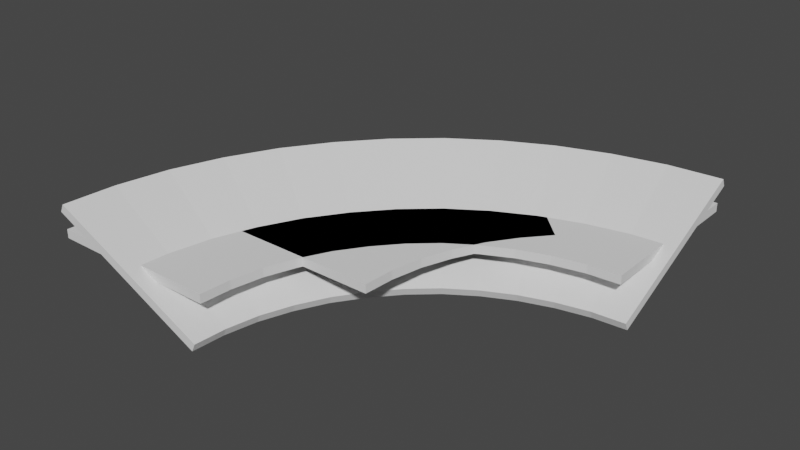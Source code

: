 # Source: track01.blend  (saved by Blender 2.80.75; exported with 4.5.12 LTS)
import bpy
from mathutils import Matrix  # noqa: F401  (used for matrix-valued properties, if any)

bpy.ops.wm.read_factory_settings(use_empty=True)
scene = bpy.context.scene
scene.name = 'Scene'

# ---- collections
col_collection = bpy.data.collections.new('Collection'); scene.collection.children.link(col_collection)

# ---- world
world_world = bpy.data.worlds.new('World'); scene.world = world_world
world_world.use_nodes = True; world_world.node_tree.nodes.clear()
_N = world_world.node_tree.nodes; _L = world_world.node_tree.links
n0 = _N.new('ShaderNodeOutputWorld'); n0.name = 'World Output'; n0.location = (300, 300)
n1 = _N.new('ShaderNodeBackground'); n1.name = 'Background'; n1.location = (10, 300)
n1.inputs[0].default_value = (0.05088, 0.05088, 0.05088, 1.0)
_L.new(n1.outputs[0], n0.inputs[0])
n0.is_active_output = True
world_world.color = (0.05088, 0.05088, 0.05088)
world_world.use_sun_shadow = False
world_world.sun_shadow_jitter_overblur = 0.0

# ---- meshes
me_cube_001 = bpy.data.meshes.new('Cube.001')
me_cube_001.from_pydata([(-1.0, -1.0, -1.0), (-1.0, -1.0, 1.0), (-1.0, 1.0, -1.0), (-1.0, 1.0, 1.0), (1.0, -1.0, -1.0), (1.0, -1.0, 1.0), (1.0, 1.0, -1.0), (1.0, 1.0, 1.0)], [], [(0, 1, 3, 2), (2, 3, 7, 6), (6, 7, 5, 4), (4, 5, 1, 0), (2, 6, 4, 0), (7, 3, 1, 5)])
_uv = me_cube_001.uv_layers.new(name='UVMap')
_uv.uv.foreach_set('vector', [0.375, 0.0, 0.625, 0.0, 0.625, 0.25, 0.375, 0.25, 0.375, 0.25, 0.625, 0.25, 0.625, 0.5, 0.375, 0.5, 0.375, 0.5, 0.625, 0.5, 0.625, 0.75, 0.375, 0.75, 0.375, 0.75, 0.625, 0.75, 0.625, 1.0, 0.375, 1.0, 0.125, 0.5, 0.375, 0.5, 0.375, 0.75, 0.125, 0.75, 0.625, 0.5, 0.875, 0.5, 0.875, 0.75, 0.625, 0.75])
me_cube_001.use_remesh_preserve_volume = False
me_cube_001.use_remesh_preserve_attributes = False
me_cube_001.use_mirror_vertex_groups = False
me_cube_001.update()
me_cube_004 = bpy.data.meshes.new('Cube.004')
me_cube_004.from_pydata([(-0.8844, -1.252, -1.0), (-0.8844, -1.252, 1.0), (-0.8471, -1.006, -1.0), (-0.8471, -1.006, 1.0), (1.116, -1.252, -1.0), (1.116, -1.252, 1.0), (1.136, -1.111, -1.0), (1.136, -1.111, 1.0), (-0.7293, -0.7629, 1.0), (-0.7293, -0.7629, -1.0), (1.203, -0.9699, -1.0), (1.203, -0.9699, 1.0), (-0.5277, -0.5289, 1.0), (-0.5277, -0.5289, -1.0), (1.32, -0.835, -1.0), (1.32, -0.835, 1.0), (-0.2512, -0.3048, 1.0), (-0.2512, -0.3048, -1.0), (1.481, -0.7048, -1.0), (1.481, -0.7048, 1.0), (0.09908, -0.09921, 1.0), (0.09908, -0.09921, -1.0), (1.686, -0.5862, -1.0), (1.686, -0.5862, 1.0), (0.5087, 0.08849, 1.0), (0.5087, 0.08849, -1.0), (1.923, -0.4772, -1.0), (1.923, -0.4772, 1.0), (0.9744, 0.2532, 1.0), (0.9744, 0.2532, -1.0), (2.192, -0.3815, -1.0), (2.192, -0.3815, 1.0), (1.493, 0.3905, 1.0), (1.493, 0.3905, -1.0), (2.493, -0.3023, -1.0), (2.493, -0.3023, 1.0), (2.05, 0.5, 1.0), (2.05, 0.5, -1.0), (2.816, -0.2392, -1.0), (2.816, -0.2392, 1.0), (2.64, 0.5791, 1.0), (2.64, 0.5791, -1.0), (3.158, -0.1936, -1.0), (3.158, -0.1936, 1.0), (3.25, 0.6289, 1.0), (3.25, 0.6289, -1.0), (3.511, -0.1642, -1.0), (3.511, -0.1642, 1.0), (3.869, 0.6447, 1.0), (3.869, 0.6447, -1.0), (3.869, -0.1553, -1.0), (3.869, -0.1553, 1.0)], [], [(0, 1, 3, 2), (7, 6, 10, 11), (6, 7, 5, 4), (4, 5, 1, 0), (2, 6, 4, 0), (7, 3, 1, 5), (11, 10, 14, 15), (6, 2, 9, 10), (3, 7, 11, 8), (2, 3, 8, 9), (12, 15, 19, 16), (10, 9, 13, 14), (8, 11, 15, 12), (9, 8, 12, 13), (17, 16, 20, 21), (13, 12, 16, 17), (15, 14, 18, 19), (14, 13, 17, 18), (23, 22, 26, 27), (19, 18, 22, 23), (18, 17, 21, 22), (16, 19, 23, 20), (24, 27, 31, 28), (22, 21, 25, 26), (20, 23, 27, 24), (21, 20, 24, 25), (31, 30, 34, 35), (25, 24, 28, 29), (27, 26, 30, 31), (26, 25, 29, 30), (34, 33, 37, 38), (30, 29, 33, 34), (28, 31, 35, 32), (29, 28, 32, 33), (36, 39, 43, 40), (32, 35, 39, 36), (33, 32, 36, 37), (35, 34, 38, 39), (43, 42, 46, 47), (37, 36, 40, 41), (39, 38, 42, 43), (38, 37, 41, 42), (44, 47, 51, 48), (42, 41, 45, 46), (40, 43, 47, 44), (41, 40, 44, 45), (49, 48, 51, 50), (45, 44, 48, 49), (47, 46, 50, 51), (46, 45, 49, 50)])
_uv = me_cube_004.uv_layers.new(name='UVMap')
_uv.uv.foreach_set('vector', [0.375, 0.0, 0.625, 0.0, 0.625, 0.25, 0.375, 0.25, 0.625, 0.5, 0.375, 0.5, 0.375, 0.5, 0.625, 0.5, 0.375, 0.5, 0.625, 0.5, 0.625, 0.75, 0.375, 0.75, 0.375, 0.75, 0.625, 0.75, 0.625, 1.0, 0.375, 1.0, 0.125, 0.5, 0.375, 0.5, 0.375, 0.75, 0.125, 0.75, 0.625, 0.5, 0.875, 0.5, 0.875, 0.75, 0.625, 0.75, 0.625, 0.5, 0.375, 0.5, 0.375, 0.5, 0.625, 0.5, 0.375, 0.5, 0.125, 0.5, 0.125, 0.5, 0.375, 0.5, 0.875, 0.5, 0.625, 0.5, 0.625, 0.5, 0.875, 0.5, 0.375, 0.25, 0.625, 0.25, 0.625, 0.25, 0.375, 0.25, 0.875, 0.5, 0.625, 0.5, 0.625, 0.5, 0.875, 0.5, 0.375, 0.5, 0.125, 0.5, 0.125, 0.5, 0.375, 0.5, 0.875, 0.5, 0.625, 0.5, 0.625, 0.5, 0.875, 0.5, 0.375, 0.25, 0.625, 0.25, 0.625, 0.25, 0.375, 0.25, 0.375, 0.25, 0.625, 0.25, 0.625, 0.25, 0.375, 0.25, 0.375, 0.25, 0.625, 0.25, 0.625, 0.25, 0.375, 0.25, 0.625, 0.5, 0.375, 0.5, 0.375, 0.5, 0.625, 0.5, 0.375, 0.5, 0.125, 0.5, 0.125, 0.5, 0.375, 0.5, 0.625, 0.5, 0.375, 0.5, 0.375, 0.5, 0.625, 0.5, 0.625, 0.5, 0.375, 0.5, 0.375, 0.5, 0.625, 0.5, 0.375, 0.5, 0.125, 0.5, 0.125, 0.5, 0.375, 0.5, 0.875, 0.5, 0.625, 0.5, 0.625, 0.5, 0.875, 0.5, 0.875, 0.5, 0.625, 0.5, 0.625, 0.5, 0.875, 0.5, 0.375, 0.5, 0.125, 0.5, 0.125, 0.5, 0.375, 0.5, 0.875, 0.5, 0.625, 0.5, 0.625, 0.5, 0.875, 0.5, 0.375, 0.25, 0.625, 0.25, 0.625, 0.25, 0.375, 0.25, 0.625, 0.5, 0.375, 0.5, 0.375, 0.5, 0.625, 0.5, 0.375, 0.25, 0.625, 0.25, 0.625, 0.25, 0.375, 0.25, 0.625, 0.5, 0.375, 0.5, 0.375, 0.5, 0.625, 0.5, 0.375, 0.5, 0.125, 0.5, 0.125, 0.5, 0.375, 0.5, 0.375, 0.5, 0.125, 0.5, 0.125, 0.5, 0.375, 0.5, 0.375, 0.5, 0.125, 0.5, 0.125, 0.5, 0.375, 0.5, 0.875, 0.5, 0.625, 0.5, 0.625, 0.5, 0.875, 0.5, 0.375, 0.25, 0.625, 0.25, 0.625, 0.25, 0.375, 0.25, 0.875, 0.5, 0.625, 0.5, 0.625, 0.5, 0.875, 0.5, 0.875, 0.5, 0.625, 0.5, 0.625, 0.5, 0.875, 0.5, 0.375, 0.25, 0.625, 0.25, 0.625, 0.25, 0.375, 0.25, 0.625, 0.5, 0.375, 0.5, 0.375, 0.5, 0.625, 0.5, 0.625, 0.5, 0.375, 0.5, 0.375, 0.5, 0.625, 0.5, 0.375, 0.25, 0.625, 0.25, 0.625, 0.25, 0.375, 0.25, 0.625, 0.5, 0.375, 0.5, 0.375, 0.5, 0.625, 0.5, 0.375, 0.5, 0.125, 0.5, 0.125, 0.5, 0.375, 0.5, 0.875, 0.5, 0.625, 0.5, 0.625, 0.5, 0.875, 0.5, 0.375, 0.5, 0.125, 0.5, 0.125, 0.5, 0.375, 0.5, 0.875, 0.5, 0.625, 0.5, 0.625, 0.5, 0.875, 0.5, 0.375, 0.25, 0.625, 0.25, 0.625, 0.25, 0.375, 0.25, 0.375, 0.25, 0.625, 0.25, 0.625, 0.5, 0.375, 0.5, 0.375, 0.25, 0.625, 0.25, 0.625, 0.25, 0.375, 0.25, 0.625, 0.5, 0.375, 0.5, 0.375, 0.5, 0.625, 0.5, 0.375, 0.5, 0.125, 0.5, 0.125, 0.5, 0.375, 0.5])
me_cube_004.use_remesh_preserve_volume = False
me_cube_004.use_remesh_preserve_attributes = False
me_cube_004.use_mirror_vertex_groups = False
me_cube_004.update()
me_cube_005 = bpy.data.meshes.new('Cube.005')
me_cube_005.from_pydata([(-0.8119, -1.252, 7.546), (-0.7696, -1.252, 9.359), (-0.7751, -1.01, 7.546), (-0.7332, -1.012, 9.359), (1.001, -1.252, -9.359), (1.043, -1.252, -7.546), (1.022, -1.105, -9.359), (1.064, -1.107, -7.546), (-0.6184, -0.7748, 9.359), (-0.6592, -0.7704, 7.546), (1.092, -0.958, -9.359), (1.132, -0.9624, -7.546), (-0.4216, -0.5465, 9.359), (-0.4606, -0.54, 7.546), (1.214, -0.8175, -9.359), (1.253, -0.8239, -7.546), (-0.1518, -0.3278, 9.359), (-0.1884, -0.3193, 7.546), (1.381, -0.6818, -9.359), (1.418, -0.6903, -7.546), (0.1902, -0.1272, 9.359), (0.1566, -0.1169, 7.546), (1.595, -0.5583, -9.359), (1.628, -0.5685, -7.546), (0.5899, 0.05601, 9.359), (0.56, 0.06796, 7.546), (1.842, -0.4447, -9.359), (1.872, -0.4567, -7.546), (1.044, 0.2167, 9.359), (1.019, 0.2301, 7.546), (2.122, -0.3451, -9.359), (2.148, -0.3585, -7.546), (1.55, 0.3507, 9.359), (1.529, 0.3654, 7.546), (2.436, -0.2625, -9.359), (2.457, -0.2772, -7.546), (2.094, 0.4575, 9.359), (2.078, 0.4731, 7.546), (2.772, -0.1967, -9.359), (2.788, -0.2123, -7.546), (2.67, 0.5347, 9.359), (2.659, 0.5511, 7.546), (3.128, -0.1493, -9.359), (3.139, -0.1656, -7.546), (3.265, 0.5834, 9.359), (3.259, 0.6002, 7.546), (3.496, -0.1187, -9.359), (3.501, -0.1354, -7.546), (3.869, 0.5988, 9.359), (3.869, 0.6157, 7.546), (3.869, -0.1093, -9.359), (3.869, -0.1262, -7.546)], [], [(0, 1, 3, 2), (7, 6, 10, 11), (6, 7, 5, 4), (4, 5, 1, 0), (2, 6, 4, 0), (7, 3, 1, 5), (11, 10, 14, 15), (6, 2, 9, 10), (3, 7, 11, 8), (2, 3, 8, 9), (12, 15, 19, 16), (10, 9, 13, 14), (8, 11, 15, 12), (9, 8, 12, 13), (17, 16, 20, 21), (13, 12, 16, 17), (15, 14, 18, 19), (14, 13, 17, 18), (23, 22, 26, 27), (19, 18, 22, 23), (18, 17, 21, 22), (16, 19, 23, 20), (24, 27, 31, 28), (22, 21, 25, 26), (20, 23, 27, 24), (21, 20, 24, 25), (31, 30, 34, 35), (25, 24, 28, 29), (27, 26, 30, 31), (26, 25, 29, 30), (34, 33, 37, 38), (30, 29, 33, 34), (28, 31, 35, 32), (29, 28, 32, 33), (36, 39, 43, 40), (32, 35, 39, 36), (33, 32, 36, 37), (35, 34, 38, 39), (43, 42, 46, 47), (37, 36, 40, 41), (39, 38, 42, 43), (38, 37, 41, 42), (44, 47, 51, 48), (42, 41, 45, 46), (40, 43, 47, 44), (41, 40, 44, 45), (49, 48, 51, 50), (45, 44, 48, 49), (47, 46, 50, 51), (46, 45, 49, 50)])
_uv = me_cube_005.uv_layers.new(name='UVMap')
_uv.uv.foreach_set('vector', [0.375, 0.0, 0.625, 0.0, 0.625, 0.25, 0.375, 0.25, 0.625, 0.5, 0.375, 0.5, 0.375, 0.5, 0.625, 0.5, 0.375, 0.5, 0.625, 0.5, 0.625, 0.75, 0.375, 0.75, 0.375, 0.75, 0.625, 0.75, 0.625, 1.0, 0.375, 1.0, 0.125, 0.5, 0.375, 0.5, 0.375, 0.75, 0.125, 0.75, 0.625, 0.5, 0.875, 0.5, 0.875, 0.75, 0.625, 0.75, 0.625, 0.5, 0.375, 0.5, 0.375, 0.5, 0.625, 0.5, 0.375, 0.5, 0.125, 0.5, 0.125, 0.5, 0.375, 0.5, 0.875, 0.5, 0.625, 0.5, 0.625, 0.5, 0.875, 0.5, 0.375, 0.25, 0.625, 0.25, 0.625, 0.25, 0.375, 0.25, 0.875, 0.5, 0.625, 0.5, 0.625, 0.5, 0.875, 0.5, 0.375, 0.5, 0.125, 0.5, 0.125, 0.5, 0.375, 0.5, 0.875, 0.5, 0.625, 0.5, 0.625, 0.5, 0.875, 0.5, 0.375, 0.25, 0.625, 0.25, 0.625, 0.25, 0.375, 0.25, 0.375, 0.25, 0.625, 0.25, 0.625, 0.25, 0.375, 0.25, 0.375, 0.25, 0.625, 0.25, 0.625, 0.25, 0.375, 0.25, 0.625, 0.5, 0.375, 0.5, 0.375, 0.5, 0.625, 0.5, 0.375, 0.5, 0.125, 0.5, 0.125, 0.5, 0.375, 0.5, 0.625, 0.5, 0.375, 0.5, 0.375, 0.5, 0.625, 0.5, 0.625, 0.5, 0.375, 0.5, 0.375, 0.5, 0.625, 0.5, 0.375, 0.5, 0.125, 0.5, 0.125, 0.5, 0.375, 0.5, 0.875, 0.5, 0.625, 0.5, 0.625, 0.5, 0.875, 0.5, 0.875, 0.5, 0.625, 0.5, 0.625, 0.5, 0.875, 0.5, 0.375, 0.5, 0.125, 0.5, 0.125, 0.5, 0.375, 0.5, 0.875, 0.5, 0.625, 0.5, 0.625, 0.5, 0.875, 0.5, 0.375, 0.25, 0.625, 0.25, 0.625, 0.25, 0.375, 0.25, 0.625, 0.5, 0.375, 0.5, 0.375, 0.5, 0.625, 0.5, 0.375, 0.25, 0.625, 0.25, 0.625, 0.25, 0.375, 0.25, 0.625, 0.5, 0.375, 0.5, 0.375, 0.5, 0.625, 0.5, 0.375, 0.5, 0.125, 0.5, 0.125, 0.5, 0.375, 0.5, 0.375, 0.5, 0.125, 0.5, 0.125, 0.5, 0.375, 0.5, 0.375, 0.5, 0.125, 0.5, 0.125, 0.5, 0.375, 0.5, 0.875, 0.5, 0.625, 0.5, 0.625, 0.5, 0.875, 0.5, 0.375, 0.25, 0.625, 0.25, 0.625, 0.25, 0.375, 0.25, 0.875, 0.5, 0.625, 0.5, 0.625, 0.5, 0.875, 0.5, 0.875, 0.5, 0.625, 0.5, 0.625, 0.5, 0.875, 0.5, 0.375, 0.25, 0.625, 0.25, 0.625, 0.25, 0.375, 0.25, 0.625, 0.5, 0.375, 0.5, 0.375, 0.5, 0.625, 0.5, 0.625, 0.5, 0.375, 0.5, 0.375, 0.5, 0.625, 0.5, 0.375, 0.25, 0.625, 0.25, 0.625, 0.25, 0.375, 0.25, 0.625, 0.5, 0.375, 0.5, 0.375, 0.5, 0.625, 0.5, 0.375, 0.5, 0.125, 0.5, 0.125, 0.5, 0.375, 0.5, 0.875, 0.5, 0.625, 0.5, 0.625, 0.5, 0.875, 0.5, 0.375, 0.5, 0.125, 0.5, 0.125, 0.5, 0.375, 0.5, 0.875, 0.5, 0.625, 0.5, 0.625, 0.5, 0.875, 0.5, 0.375, 0.25, 0.625, 0.25, 0.625, 0.25, 0.375, 0.25, 0.375, 0.25, 0.625, 0.25, 0.625, 0.5, 0.375, 0.5, 0.375, 0.25, 0.625, 0.25, 0.625, 0.25, 0.375, 0.25, 0.625, 0.5, 0.375, 0.5, 0.375, 0.5, 0.625, 0.5, 0.375, 0.5, 0.125, 0.5, 0.125, 0.5, 0.375, 0.5])
me_cube_005.use_remesh_preserve_volume = False
me_cube_005.use_remesh_preserve_attributes = False
me_cube_005.use_mirror_vertex_groups = False
me_cube_005.update()
me_cube_006 = bpy.data.meshes.new('Cube.006')
me_cube_006.from_pydata([(-1.0, -1.0, -1.0), (-1.0, -1.0, 1.0), (-0.929, 1.0, 6.982), (-0.8837, 1.0, 8.794), (1.0, -1.0, -1.0), (1.0, -1.0, 1.0), (0.8837, 1.0, -8.794), (0.929, 1.0, -6.982), (-0.9879, 0.0, 3.063), (-0.9647, 0.0, 5.016), (0.9647, 0.0, -5.016), (0.9879, 0.0, -3.063), (-0.9137, 0.5, 7.65), (0.9137, 0.5, -7.65), (-0.9523, 0.5, 5.784), (0.9523, 0.5, -5.784), (-0.9716, 0.25, 4.529), (0.9716, 0.25, -4.529), (-0.9401, 0.25, 6.441), (0.9401, 0.25, -6.441), (-0.8923, 0.75, 8.483), (0.8923, 0.75, -8.483), (-0.9358, 0.75, 6.655), (0.9358, 0.75, -6.655), (-1.001, -0.5, 0.2738), (1.001, -0.5, -0.2738), (-0.994, -0.5, 2.269), (0.994, -0.5, -2.269), (-0.9831, -0.25, 3.559), (0.9831, -0.25, -3.559), (-0.9979, -0.25, 1.578), (0.9979, -0.25, -1.578), (-1.001, -0.75, -0.6499), (1.001, -0.75, 0.6499), (-0.9988, -0.75, 1.35), (0.9988, -0.75, -1.35), (-1.0, -0.875, -0.9085), (1.0, -0.875, 0.9085), (-0.9997, -0.875, 1.091), (0.9997, -0.875, -1.091), (-1.0, -0.375, 0.8907), (1.0, -0.375, -0.8907), (-0.9895, -0.375, 2.88), (0.9895, -0.375, -2.88), (-0.997, -0.625, 1.751), (0.997, -0.625, -1.751), (-1.001, -0.625, -0.2478), (1.001, -0.625, 0.2478), (-0.9748, -0.125, 4.279), (0.9748, -0.125, -4.279), (-0.9938, -0.125, 2.311), (0.9938, -0.125, -2.311), (-0.9804, 0.125, 3.811), (0.9804, 0.125, -3.811), (-0.953, 0.125, 5.744), (0.953, 0.125, -5.744), (-0.9267, 0.375, 7.083), (0.9267, 0.375, -7.083), (-0.962, 0.375, 5.194), (0.962, 0.375, -5.194), (-0.9433, 0.625, 6.278), (0.9433, 0.625, -6.278), (-0.9019, 0.625, 8.123), (0.9019, 0.625, -8.123), (-0.886, 0.875, 8.713), (0.886, 0.875, -8.713), (-0.9308, 0.875, 6.896), (0.9308, 0.875, -6.896)], [], [(66, 64, 3, 2), (2, 3, 7, 6), (39, 37, 5, 4), (4, 5, 1, 0), (36, 39, 4, 0), (37, 38, 1, 5), (53, 54, 9, 11), (52, 55, 10, 8), (55, 53, 11, 10), (50, 48, 9, 8), (63, 61, 15, 13), (60, 63, 13, 14), (61, 62, 12, 15), (58, 56, 12, 14), (52, 54, 18, 16), (57, 59, 17, 19), (58, 57, 19, 16), (59, 56, 18, 17), (67, 64, 20, 23), (66, 65, 21, 22), (65, 67, 23, 21), (60, 62, 20, 22), (46, 44, 26, 24), (41, 42, 26, 25), (40, 43, 27, 24), (43, 41, 25, 27), (49, 51, 31, 29), (50, 49, 29, 30), (51, 48, 28, 31), (40, 42, 28, 30), (36, 38, 34, 32), (47, 44, 34, 33), (46, 45, 35, 32), (45, 47, 33, 35), (0, 1, 38, 36), (33, 34, 38, 37), (32, 35, 39, 36), (35, 33, 37, 39), (24, 26, 42, 40), (29, 31, 41, 43), (30, 29, 43, 40), (31, 28, 42, 41), (27, 25, 47, 45), (24, 27, 45, 46), (25, 26, 44, 47), (32, 34, 44, 46), (11, 9, 48, 51), (8, 10, 49, 50), (10, 11, 51, 49), (30, 28, 48, 50), (8, 9, 54, 52), (19, 17, 53, 55), (16, 19, 55, 52), (17, 18, 54, 53), (15, 12, 56, 59), (14, 13, 57, 58), (13, 15, 59, 57), (16, 18, 56, 58), (14, 12, 62, 60), (23, 20, 62, 61), (22, 21, 63, 60), (21, 23, 61, 63), (6, 7, 67, 65), (2, 6, 65, 66), (7, 3, 64, 67), (22, 20, 64, 66)])
_uv = me_cube_006.uv_layers.new(name='UVMap')
_uv.uv.foreach_set('vector', [0.375, 0.2344, 0.625, 0.2344, 0.625, 0.25, 0.375, 0.25, 0.375, 0.25, 0.625, 0.25, 0.625, 0.5, 0.375, 0.5, 0.375, 0.7344, 0.625, 0.7344, 0.625, 0.75, 0.375, 0.75, 0.375, 0.75, 0.625, 0.75, 0.625, 1.0, 0.375, 1.0, 0.125, 0.7344, 0.375, 0.7344, 0.375, 0.75, 0.125, 0.75, 0.625, 0.7344, 0.875, 0.7344, 0.875, 0.75, 0.625, 0.75, 0.625, 0.6094, 0.875, 0.6094, 0.875, 0.625, 0.625, 0.625, 0.125, 0.6094, 0.375, 0.6094, 0.375, 0.625, 0.125, 0.625, 0.375, 0.6094, 0.625, 0.6094, 0.625, 0.625, 0.375, 0.625, 0.375, 0.1094, 0.625, 0.1094, 0.625, 0.125, 0.375, 0.125, 0.375, 0.5469, 0.625, 0.5469, 0.625, 0.5625, 0.375, 0.5625, 0.125, 0.5469, 0.375, 0.5469, 0.375, 0.5625, 0.125, 0.5625, 0.625, 0.5469, 0.875, 0.5469, 0.875, 0.5625, 0.625, 0.5625, 0.375, 0.1719, 0.625, 0.1719, 0.625, 0.1875, 0.375, 0.1875, 0.375, 0.1406, 0.625, 0.1406, 0.625, 0.1562, 0.375, 0.1562, 0.375, 0.5781, 0.625, 0.5781, 0.625, 0.5938, 0.375, 0.5938, 0.125, 0.5781, 0.375, 0.5781, 0.375, 0.5938, 0.125, 0.5938, 0.625, 0.5781, 0.875, 0.5781, 0.875, 0.5938, 0.625, 0.5938, 0.625, 0.5156, 0.875, 0.5156, 0.875, 0.5312, 0.625, 0.5312, 0.125, 0.5156, 0.375, 0.5156, 0.375, 0.5312, 0.125, 0.5312, 0.375, 0.5156, 0.625, 0.5156, 0.625, 0.5312, 0.375, 0.5312, 0.375, 0.2031, 0.625, 0.2031, 0.625, 0.2188, 0.375, 0.2188, 0.375, 0.04688, 0.625, 0.04688, 0.625, 0.0625, 0.375, 0.0625, 0.625, 0.6719, 0.875, 0.6719, 0.875, 0.6875, 0.625, 0.6875, 0.125, 0.6719, 0.375, 0.6719, 0.375, 0.6875, 0.125, 0.6875, 0.375, 0.6719, 0.625, 0.6719, 0.625, 0.6875, 0.375, 0.6875, 0.375, 0.6406, 0.625, 0.6406, 0.625, 0.6562, 0.375, 0.6562, 0.125, 0.6406, 0.375, 0.6406, 0.375, 0.6562, 0.125, 0.6562, 0.625, 0.6406, 0.875, 0.6406, 0.875, 0.6562, 0.625, 0.6562, 0.375, 0.07812, 0.625, 0.07812, 0.625, 0.09375, 0.375, 0.09375, 0.375, 0.01562, 0.625, 0.01562, 0.625, 0.03125, 0.375, 0.03125, 0.625, 0.7031, 0.875, 0.7031, 0.875, 0.7188, 0.625, 0.7188, 0.125, 0.7031, 0.375, 0.7031, 0.375, 0.7188, 0.125, 0.7188, 0.375, 0.7031, 0.625, 0.7031, 0.625, 0.7188, 0.375, 0.7188, 0.375, 0.0, 0.625, 0.0, 0.625, 0.01562, 0.375, 0.01562, 0.625, 0.7188, 0.875, 0.7188, 0.875, 0.7344, 0.625, 0.7344, 0.125, 0.7188, 0.375, 0.7188, 0.375, 0.7344, 0.125, 0.7344, 0.375, 0.7188, 0.625, 0.7188, 0.625, 0.7344, 0.375, 0.7344, 0.375, 0.0625, 0.625, 0.0625, 0.625, 0.07812, 0.375, 0.07812, 0.375, 0.6562, 0.625, 0.6562, 0.625, 0.6719, 0.375, 0.6719, 0.125, 0.6562, 0.375, 0.6562, 0.375, 0.6719, 0.125, 0.6719, 0.625, 0.6562, 0.875, 0.6562, 0.875, 0.6719, 0.625, 0.6719, 0.375, 0.6875, 0.625, 0.6875, 0.625, 0.7031, 0.375, 0.7031, 0.125, 0.6875, 0.375, 0.6875, 0.375, 0.7031, 0.125, 0.7031, 0.625, 0.6875, 0.875, 0.6875, 0.875, 0.7031, 0.625, 0.7031, 0.375, 0.03125, 0.625, 0.03125, 0.625, 0.04688, 0.375, 0.04688, 0.625, 0.625, 0.875, 0.625, 0.875, 0.6406, 0.625, 0.6406, 0.125, 0.625, 0.375, 0.625, 0.375, 0.6406, 0.125, 0.6406, 0.375, 0.625, 0.625, 0.625, 0.625, 0.6406, 0.375, 0.6406, 0.375, 0.09375, 0.625, 0.09375, 0.625, 0.1094, 0.375, 0.1094, 0.375, 0.125, 0.625, 0.125, 0.625, 0.1406, 0.375, 0.1406, 0.375, 0.5938, 0.625, 0.5938, 0.625, 0.6094, 0.375, 0.6094, 0.125, 0.5938, 0.375, 0.5938, 0.375, 0.6094, 0.125, 0.6094, 0.625, 0.5938, 0.875, 0.5938, 0.875, 0.6094, 0.625, 0.6094, 0.625, 0.5625, 0.875, 0.5625, 0.875, 0.5781, 0.625, 0.5781, 0.125, 0.5625, 0.375, 0.5625, 0.375, 0.5781, 0.125, 0.5781, 0.375, 0.5625, 0.625, 0.5625, 0.625, 0.5781, 0.375, 0.5781, 0.375, 0.1562, 0.625, 0.1562, 0.625, 0.1719, 0.375, 0.1719, 0.375, 0.1875, 0.625, 0.1875, 0.625, 0.2031, 0.375, 0.2031, 0.625, 0.5312, 0.875, 0.5312, 0.875, 0.5469, 0.625, 0.5469, 0.125, 0.5312, 0.375, 0.5312, 0.375, 0.5469, 0.125, 0.5469, 0.375, 0.5312, 0.625, 0.5312, 0.625, 0.5469, 0.375, 0.5469, 0.375, 0.5, 0.625, 0.5, 0.625, 0.5156, 0.375, 0.5156, 0.125, 0.5, 0.375, 0.5, 0.375, 0.5156, 0.125, 0.5156, 0.625, 0.5, 0.875, 0.5, 0.875, 0.5156, 0.625, 0.5156, 0.375, 0.2188, 0.625, 0.2188, 0.625, 0.2344, 0.375, 0.2344])
me_cube_006.use_remesh_preserve_volume = False
me_cube_006.use_remesh_preserve_attributes = False
me_cube_006.use_mirror_vertex_groups = False
me_cube_006.update()
me_cube_007 = bpy.data.meshes.new('Cube.007')
me_cube_007.from_pydata([(-0.8844, -1.252, -1.0), (-0.8844, -1.252, 1.0), (-0.8471, -1.006, -1.0), (-0.8471, -1.006, 1.0), (1.116, -1.252, -1.0), (1.116, -1.252, 1.0), (1.136, -1.111, -1.0), (1.136, -1.111, 1.0), (-0.7293, -0.7629, 1.0), (-0.7293, -0.7629, -1.0), (1.203, -0.9699, -1.0), (1.203, -0.9699, 1.0), (-0.5277, -0.5289, 1.0), (-0.5277, -0.5289, -1.0), (1.32, -0.835, -1.0), (1.32, -0.835, 1.0), (-0.2512, -0.3048, 1.0), (-0.2512, -0.3048, -1.0), (1.481, -0.7048, -1.0), (1.481, -0.7048, 1.0), (0.09908, -0.09921, 1.0), (0.09908, -0.09921, -1.0), (1.686, -0.5862, -1.0), (1.686, -0.5862, 1.0), (0.5087, 0.08849, 1.0), (0.5087, 0.08849, -1.0), (1.923, -0.4772, -1.0), (1.923, -0.4772, 1.0)], [], [(0, 1, 3, 2), (7, 6, 10, 11), (6, 7, 5, 4), (4, 5, 1, 0), (2, 6, 4, 0), (7, 3, 1, 5), (11, 10, 14, 15), (6, 2, 9, 10), (3, 7, 11, 8), (2, 3, 8, 9), (12, 15, 19, 16), (10, 9, 13, 14), (8, 11, 15, 12), (9, 8, 12, 13), (17, 16, 20, 21), (13, 12, 16, 17), (15, 14, 18, 19), (14, 13, 17, 18), (23, 22, 26, 27), (19, 18, 22, 23), (18, 17, 21, 22), (16, 19, 23, 20), (22, 21, 25, 26), (20, 23, 27, 24), (21, 20, 24, 25), (25, 24, 27, 26)])
_uv = me_cube_007.uv_layers.new(name='UVMap')
_uv.uv.foreach_set('vector', [0.375, 0.0, 0.625, 0.0, 0.625, 0.25, 0.375, 0.25, 0.625, 0.5, 0.375, 0.5, 0.375, 0.5, 0.625, 0.5, 0.375, 0.5, 0.625, 0.5, 0.625, 0.75, 0.375, 0.75, 0.375, 0.75, 0.625, 0.75, 0.625, 1.0, 0.375, 1.0, 0.125, 0.5, 0.375, 0.5, 0.375, 0.75, 0.125, 0.75, 0.625, 0.5, 0.875, 0.5, 0.875, 0.75, 0.625, 0.75, 0.625, 0.5, 0.375, 0.5, 0.375, 0.5, 0.625, 0.5, 0.375, 0.5, 0.125, 0.5, 0.125, 0.5, 0.375, 0.5, 0.875, 0.5, 0.625, 0.5, 0.625, 0.5, 0.875, 0.5, 0.375, 0.25, 0.625, 0.25, 0.625, 0.25, 0.375, 0.25, 0.875, 0.5, 0.625, 0.5, 0.625, 0.5, 0.875, 0.5, 0.375, 0.5, 0.125, 0.5, 0.125, 0.5, 0.375, 0.5, 0.875, 0.5, 0.625, 0.5, 0.625, 0.5, 0.875, 0.5, 0.375, 0.25, 0.625, 0.25, 0.625, 0.25, 0.375, 0.25, 0.375, 0.25, 0.625, 0.25, 0.625, 0.25, 0.375, 0.25, 0.375, 0.25, 0.625, 0.25, 0.625, 0.25, 0.375, 0.25, 0.625, 0.5, 0.375, 0.5, 0.375, 0.5, 0.625, 0.5, 0.375, 0.5, 0.125, 0.5, 0.125, 0.5, 0.375, 0.5, 0.625, 0.5, 0.375, 0.5, 0.375, 0.5, 0.625, 0.5, 0.625, 0.5, 0.375, 0.5, 0.375, 0.5, 0.625, 0.5, 0.375, 0.5, 0.125, 0.5, 0.125, 0.5, 0.375, 0.5, 0.875, 0.5, 0.625, 0.5, 0.625, 0.5, 0.875, 0.5, 0.375, 0.5, 0.125, 0.5, 0.125, 0.5, 0.375, 0.5, 0.875, 0.5, 0.625, 0.5, 0.625, 0.5, 0.875, 0.5, 0.375, 0.25, 0.625, 0.25, 0.625, 0.25, 0.375, 0.25, 0.125, 0.5, 0.875, 0.5, 0.625, 0.5, 0.375, 0.5])
me_cube_007.use_remesh_preserve_volume = False
me_cube_007.use_remesh_preserve_attributes = False
me_cube_007.use_mirror_vertex_groups = False
me_cube_007.update()
me_cube_009 = bpy.data.meshes.new('Cube.009')
me_cube_009.from_pydata([(-1.0, -1.0, -1.0), (-1.0, -1.0, 1.0), (1.0, -1.0, -1.0), (1.0, -1.0, 1.0), (-1.0, 0.0, -1.0), (-1.0, 0.0, 1.0), (1.0, 0.0, -1.0), (1.0, 0.0, 1.0)], [], [(6, 7, 3, 2), (2, 3, 1, 0), (4, 6, 2, 0), (7, 5, 1, 3), (0, 1, 5, 4), (5, 7, 6, 4)])
_uv = me_cube_009.uv_layers.new(name='UVMap')
_uv.uv.foreach_set('vector', [0.375, 0.625, 0.625, 0.625, 0.625, 0.75, 0.375, 0.75, 0.375, 0.75, 0.625, 0.75, 0.625, 1.0, 0.375, 1.0, 0.125, 0.625, 0.375, 0.625, 0.375, 0.75, 0.125, 0.75, 0.625, 0.625, 0.875, 0.625, 0.875, 0.75, 0.625, 0.75, 0.375, 0.0, 0.625, 0.0, 0.625, 0.125, 0.375, 0.125, 0.625, 0.125, 0.625, 0.625, 0.375, 0.625, 0.375, 0.125])
me_cube_009.use_remesh_preserve_volume = False
me_cube_009.use_remesh_preserve_attributes = False
me_cube_009.use_mirror_vertex_groups = False
me_cube_009.update()
me_cube_010 = bpy.data.meshes.new('Cube.010')
me_cube_010.from_pydata([(-1.0, -1.0, -1.0), (-1.0, -1.0, 1.0), (-1.0, 1.0, -1.0), (-1.0, 1.0, 1.0), (1.0, -1.0, -1.0), (1.0, -1.0, 1.0), (1.0, 1.0, -1.0), (1.0, 1.0, 1.0), (-1.4, 0.0, -1.0), (-1.4, 0.0, 1.0), (1.4, 0.0, -1.0), (1.4, 0.0, 1.0), (-1.4, 0.38, 1.0), (1.4, 0.38, -1.0), (-1.4, 0.38, -1.0), (1.4, 0.38, 1.0), (-1.4, -0.38, -1.0), (1.4, -0.38, 1.0), (-1.4, -0.38, 1.0), (1.4, -0.38, -1.0), (-1.0, -0.75, -1.0), (1.0, -0.75, 1.0), (-1.0, -0.75, 1.0), (1.0, -0.75, -1.0), (-1.0, 0.7551, 1.0), (1.0, 0.7551, -1.0), (-1.0, 0.7551, -1.0), (1.0, 0.7551, 1.0)], [], [(26, 24, 3, 2), (2, 3, 7, 6), (23, 21, 5, 4), (4, 5, 1, 0), (20, 23, 4, 0), (21, 22, 1, 5), (15, 12, 9, 11), (14, 13, 10, 8), (13, 15, 11, 10), (16, 18, 9, 8), (25, 27, 15, 13), (26, 25, 13, 14), (27, 24, 12, 15), (8, 9, 12, 14), (20, 22, 18, 16), (11, 9, 18, 17), (8, 10, 19, 16), (10, 11, 17, 19), (0, 1, 22, 20), (17, 18, 22, 21), (16, 19, 23, 20), (19, 17, 21, 23), (7, 3, 24, 27), (2, 6, 25, 26), (6, 7, 27, 25), (14, 12, 24, 26)])
_uv = me_cube_010.uv_layers.new(name='UVMap')
_uv.uv.foreach_set('vector', [0.375, 0.2194, 0.625, 0.2194, 0.625, 0.25, 0.375, 0.25, 0.375, 0.25, 0.625, 0.25, 0.625, 0.5, 0.375, 0.5, 0.375, 0.7188, 0.625, 0.7188, 0.625, 0.75, 0.375, 0.75, 0.375, 0.75, 0.625, 0.75, 0.625, 1.0, 0.375, 1.0, 0.125, 0.7188, 0.375, 0.7188, 0.375, 0.75, 0.125, 0.75, 0.625, 0.7188, 0.875, 0.7188, 0.875, 0.75, 0.625, 0.75, 0.625, 0.5625, 0.875, 0.5625, 0.875, 0.625, 0.625, 0.625, 0.125, 0.5625, 0.375, 0.5625, 0.375, 0.625, 0.125, 0.625, 0.375, 0.5625, 0.625, 0.5625, 0.625, 0.625, 0.375, 0.625, 0.375, 0.0625, 0.625, 0.0625, 0.625, 0.125, 0.375, 0.125, 0.375, 0.5306, 0.625, 0.5306, 0.625, 0.5625, 0.375, 0.5625, 0.125, 0.5306, 0.375, 0.5306, 0.375, 0.5625, 0.125, 0.5625, 0.625, 0.5306, 0.875, 0.5306, 0.875, 0.5625, 0.625, 0.5625, 0.375, 0.125, 0.625, 0.125, 0.625, 0.1875, 0.375, 0.1875, 0.375, 0.03125, 0.625, 0.03125, 0.625, 0.0625, 0.375, 0.0625, 0.625, 0.625, 0.875, 0.625, 0.875, 0.6875, 0.625, 0.6875, 0.125, 0.625, 0.375, 0.625, 0.375, 0.6875, 0.125, 0.6875, 0.375, 0.625, 0.625, 0.625, 0.625, 0.6875, 0.375, 0.6875, 0.375, 0.0, 0.625, 0.0, 0.625, 0.03125, 0.375, 0.03125, 0.625, 0.6875, 0.875, 0.6875, 0.875, 0.7188, 0.625, 0.7188, 0.125, 0.6875, 0.375, 0.6875, 0.375, 0.7188, 0.125, 0.7188, 0.375, 0.6875, 0.625, 0.6875, 0.625, 0.7188, 0.375, 0.7188, 0.625, 0.5, 0.875, 0.5, 0.875, 0.5306, 0.625, 0.5306, 0.125, 0.5, 0.375, 0.5, 0.375, 0.5306, 0.125, 0.5306, 0.375, 0.5, 0.625, 0.5, 0.625, 0.5306, 0.375, 0.5306, 0.375, 0.1875, 0.625, 0.1875, 0.625, 0.2194, 0.375, 0.2194])
me_cube_010.use_remesh_preserve_volume = False
me_cube_010.use_remesh_preserve_attributes = False
me_cube_010.use_mirror_vertex_groups = False
me_cube_010.update()

# ---- objects
ob_straigth = bpy.data.objects.new('Straigth', me_cube_001)
ob_curve90right = bpy.data.objects.new('Curve90Right', me_cube_004)
ob_curve90right_001 = bpy.data.objects.new('Curve90Right.001', me_cube_005)
ob_straigth_002 = bpy.data.objects.new('Straigth.002', me_cube_006)
ob_curve45 = bpy.data.objects.new('Curve45', me_cube_007)
ob_straigth_003 = bpy.data.objects.new('Straigth.003', me_cube_009)
ob_straigth_004 = bpy.data.objects.new('Straigth.004', me_cube_010)

# ---- transforms, parenting, visibility, modifiers, constraints
ob_straigth.location = (0.0, -0.0413, 0.0)
ob_straigth.scale = (0.2, 0.5, 0.01072)
ob_straigth.hide_render = True
ob_straigth.lineart.crease_threshold = 0.0
ob_curve90right.location = (-0.2453, 0.09738, 0.0)
ob_curve90right.scale = (0.2, 0.5, 0.01)
ob_curve90right.lineart.crease_threshold = 0.0
ob_curve90right_001.location = (-0.2172, 0.06411, 0.0)
ob_curve90right_001.scale = (0.2, 0.5, 0.01)
ob_curve90right_001.lineart.crease_threshold = 0.0
ob_straigth_002.location = (-0.002566, 0.0005473, 0.0)
ob_straigth_002.scale = (0.2, 0.5, 0.01072)
ob_straigth_002.hide_render = True
ob_straigth_002.lineart.crease_threshold = 0.0
ob_curve45.location = (-0.0392, 0.3162, 0.0)
ob_curve45.scale = (0.2, 0.5, 0.01)
ob_curve45.lineart.crease_threshold = 0.0
ob_straigth_003.location = (-5.675e-05, 0.2475, 0.0)
ob_straigth_003.scale = (0.2, 0.5, 0.01072)
ob_straigth_003.hide_render = True
ob_straigth_003.lineart.crease_threshold = 0.0
ob_straigth_004.location = (0.0, -0.004312, 0.0)
ob_straigth_004.scale = (0.2, 0.5, 0.01072)
ob_straigth_004.hide_render = True
ob_straigth_004.lineart.crease_threshold = 0.0

# ---- collection membership
col_collection.objects.link(ob_straigth)
col_collection.objects.link(ob_curve90right)
col_collection.objects.link(ob_curve90right_001)
col_collection.objects.link(ob_straigth_002)
col_collection.objects.link(ob_curve45)
col_collection.objects.link(ob_straigth_003)
col_collection.objects.link(ob_straigth_004)

# ---- scene / render settings (as saved in the file)
scene.frame_start = 1; scene.frame_end = 250; scene.frame_set(1)
scene.render.engine = 'BLENDER_EEVEE_NEXT'
scene.cycles.use_denoising = False
scene.cycles.samples = 128
scene.cycles.sampling_pattern = 'TABULATED_SOBOL'
scene.cycles.use_adaptive_sampling = False
scene.cycles.use_light_tree = False
scene.view_settings.view_transform = 'Filmic'
bpy.context.view_layer.update()

# ---- added for rendering (the .blend has no active camera and no usable light): camera, sun
cam_auto = bpy.data.cameras.new('AutoCamera')
cam_auto.lens = 50.0
cam_auto.sensor_width = 36.0
cam_auto.clip_end = 1000.0
ob_auto_camera = bpy.data.objects.new('AutoCamera', cam_auto)
scene.collection.objects.link(ob_auto_camera)
ob_auto_camera.location = (1.36166, -1.62443, 1.03552)
ob_auto_camera.rotation_euler = (1.09748, -7.21219e-08, 0.694738)
scene.camera = ob_auto_camera
light_auto_sun = bpy.data.lights.new('AutoSun', 'SUN')
light_auto_sun.energy = 3.0
light_auto_sun.angle = 0.0523599
ob_auto_sun = bpy.data.objects.new('AutoSun', light_auto_sun)
scene.collection.objects.link(ob_auto_sun)
ob_auto_sun.rotation_euler = (0.872665, 0.174533, 0.523599)
bpy.context.view_layer.update()
